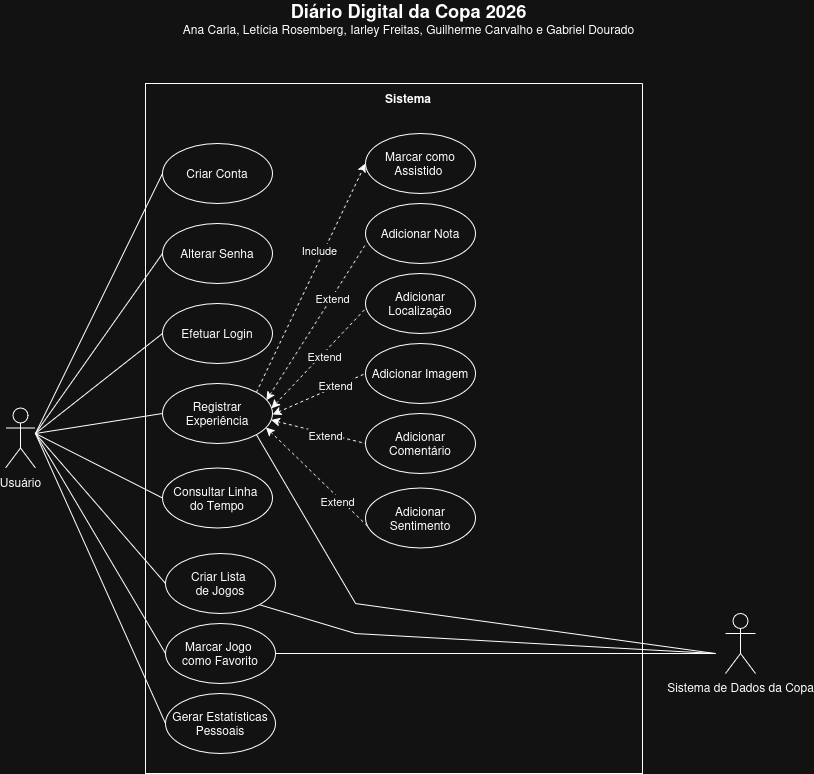

The diagram above was exported from draw.io. Its source (the exported page's mxGraphModel, read from the mxfile embedded in the PNG):
<mxGraphModel dx="1414" dy="795" grid="1" gridSize="10" guides="1" tooltips="1" connect="1" arrows="1" fold="1" page="1" pageScale="1" pageWidth="827" pageHeight="1169" math="0" shadow="0">
  <root>
    <mxCell id="0" />
    <mxCell id="1" parent="0" />
    <mxCell id="qi67OEddzMTXxNYmsWJJ-30" edge="1" parent="1" style="rounded=0;orthogonalLoop=1;jettySize=auto;html=1;entryX=0;entryY=0.5;entryDx=0;entryDy=0;endArrow=none;endFill=0;" target="qi67OEddzMTXxNYmsWJJ-11">
      <mxGeometry relative="1" as="geometry">
        <mxPoint x="40" y="470" as="sourcePoint" />
      </mxGeometry>
    </mxCell>
    <mxCell id="qi67OEddzMTXxNYmsWJJ-31" edge="1" parent="1" style="rounded=0;orthogonalLoop=1;jettySize=auto;html=1;entryX=0;entryY=0.5;entryDx=0;entryDy=0;endArrow=none;endFill=0;" target="qi67OEddzMTXxNYmsWJJ-12">
      <mxGeometry relative="1" as="geometry">
        <mxPoint x="40" y="470" as="sourcePoint" />
      </mxGeometry>
    </mxCell>
    <mxCell id="qi67OEddzMTXxNYmsWJJ-32" edge="1" parent="1" style="rounded=0;orthogonalLoop=1;jettySize=auto;html=1;entryX=0;entryY=0.5;entryDx=0;entryDy=0;endArrow=none;endFill=0;" target="qi67OEddzMTXxNYmsWJJ-13">
      <mxGeometry relative="1" as="geometry">
        <mxPoint x="40" y="470" as="sourcePoint" />
      </mxGeometry>
    </mxCell>
    <mxCell id="qi67OEddzMTXxNYmsWJJ-33" edge="1" parent="1" style="rounded=0;orthogonalLoop=1;jettySize=auto;html=1;entryX=0;entryY=0.5;entryDx=0;entryDy=0;endArrow=none;endFill=0;" target="qi67OEddzMTXxNYmsWJJ-14">
      <mxGeometry relative="1" as="geometry">
        <mxPoint x="40" y="470" as="sourcePoint" />
      </mxGeometry>
    </mxCell>
    <mxCell id="qi67OEddzMTXxNYmsWJJ-34" edge="1" parent="1" style="rounded=0;orthogonalLoop=1;jettySize=auto;html=1;entryX=0;entryY=0.5;entryDx=0;entryDy=0;endArrow=none;endFill=0;" target="qi67OEddzMTXxNYmsWJJ-15">
      <mxGeometry relative="1" as="geometry">
        <mxPoint x="40" y="470" as="sourcePoint" />
      </mxGeometry>
    </mxCell>
    <mxCell id="qi67OEddzMTXxNYmsWJJ-35" edge="1" parent="1" style="rounded=0;orthogonalLoop=1;jettySize=auto;html=1;entryX=0;entryY=0.5;entryDx=0;entryDy=0;endArrow=none;endFill=0;" target="qi67OEddzMTXxNYmsWJJ-23">
      <mxGeometry relative="1" as="geometry">
        <mxPoint x="40" y="470" as="sourcePoint" />
      </mxGeometry>
    </mxCell>
    <mxCell id="qi67OEddzMTXxNYmsWJJ-36" edge="1" parent="1" style="rounded=0;orthogonalLoop=1;jettySize=auto;html=1;entryX=0;entryY=0.5;entryDx=0;entryDy=0;endArrow=none;endFill=0;" target="qi67OEddzMTXxNYmsWJJ-24">
      <mxGeometry relative="1" as="geometry">
        <mxPoint x="40" y="470" as="sourcePoint" />
      </mxGeometry>
    </mxCell>
    <mxCell id="qi67OEddzMTXxNYmsWJJ-1" parent="1" style="shape=umlActor;verticalLabelPosition=bottom;verticalAlign=top;html=1;outlineConnect=0;" value="Usuário" vertex="1">
      <mxGeometry height="60" width="30" x="10" y="444.5" as="geometry" />
    </mxCell>
    <mxCell id="qi67OEddzMTXxNYmsWJJ-5" parent="1" style="shape=umlActor;verticalLabelPosition=bottom;verticalAlign=top;html=1;outlineConnect=0;" value="Sistema de Dados da Copa" vertex="1">
      <mxGeometry height="60" width="30" x="730" y="650" as="geometry" />
    </mxCell>
    <mxCell id="qi67OEddzMTXxNYmsWJJ-7" parent="1" style="swimlane;startSize=0;" value="" vertex="1">
      <mxGeometry height="690" width="497" x="150" y="120" as="geometry" />
    </mxCell>
    <mxCell id="qi67OEddzMTXxNYmsWJJ-10" parent="qi67OEddzMTXxNYmsWJJ-7" style="text;html=1;whiteSpace=wrap;strokeColor=none;fillColor=none;align=center;verticalAlign=middle;rounded=0;" value="&lt;b&gt;Sistema&lt;/b&gt;" vertex="1">
      <mxGeometry height="30" width="60" x="233" as="geometry" />
    </mxCell>
    <mxCell id="qi67OEddzMTXxNYmsWJJ-11" parent="qi67OEddzMTXxNYmsWJJ-7" style="ellipse;whiteSpace=wrap;html=1;" value="Criar Conta" vertex="1">
      <mxGeometry height="60" width="110" x="17" y="60" as="geometry" />
    </mxCell>
    <mxCell id="qi67OEddzMTXxNYmsWJJ-12" parent="qi67OEddzMTXxNYmsWJJ-7" style="ellipse;whiteSpace=wrap;html=1;" value="Alterar Senha" vertex="1">
      <mxGeometry height="60" width="110" x="17" y="140" as="geometry" />
    </mxCell>
    <mxCell id="qi67OEddzMTXxNYmsWJJ-13" parent="qi67OEddzMTXxNYmsWJJ-7" style="ellipse;whiteSpace=wrap;html=1;" value="Efetuar Login" vertex="1">
      <mxGeometry height="60" width="110" x="17" y="220" as="geometry" />
    </mxCell>
    <mxCell id="qi67OEddzMTXxNYmsWJJ-25" edge="1" parent="qi67OEddzMTXxNYmsWJJ-7" source="qi67OEddzMTXxNYmsWJJ-14" style="rounded=0;orthogonalLoop=1;jettySize=auto;html=1;exitX=1;exitY=0;exitDx=0;exitDy=0;entryX=0;entryY=0.5;entryDx=0;entryDy=0;endArrow=classic;endFill=1;dashed=1;" target="qi67OEddzMTXxNYmsWJJ-21">
      <mxGeometry relative="1" as="geometry" />
    </mxCell>
    <mxCell id="qi67OEddzMTXxNYmsWJJ-42" connectable="0" parent="qi67OEddzMTXxNYmsWJJ-25" style="edgeLabel;html=1;align=center;verticalAlign=middle;resizable=0;points=[];" value="Include" vertex="1">
      <mxGeometry relative="1" x="0.2211" y="5" as="geometry">
        <mxPoint as="offset" />
      </mxGeometry>
    </mxCell>
    <mxCell id="qi67OEddzMTXxNYmsWJJ-27" edge="1" parent="qi67OEddzMTXxNYmsWJJ-7" source="qi67OEddzMTXxNYmsWJJ-14" style="rounded=0;orthogonalLoop=1;jettySize=auto;html=1;exitX=1.001;exitY=0.517;exitDx=0;exitDy=0;entryX=0;entryY=0.5;entryDx=0;entryDy=0;endArrow=none;endFill=0;startArrow=classic;startFill=1;dashed=1;exitPerimeter=0;" target="qi67OEddzMTXxNYmsWJJ-19">
      <mxGeometry relative="1" as="geometry" />
    </mxCell>
    <mxCell id="qi67OEddzMTXxNYmsWJJ-45" connectable="0" parent="qi67OEddzMTXxNYmsWJJ-27" style="edgeLabel;html=1;align=center;verticalAlign=middle;resizable=0;points=[];" value="Extend" vertex="1">
      <mxGeometry relative="1" x="0.3604" y="2" as="geometry">
        <mxPoint as="offset" />
      </mxGeometry>
    </mxCell>
    <mxCell id="qi67OEddzMTXxNYmsWJJ-28" edge="1" parent="qi67OEddzMTXxNYmsWJJ-7" source="qi67OEddzMTXxNYmsWJJ-14" style="rounded=0;orthogonalLoop=1;jettySize=auto;html=1;entryX=0;entryY=0.5;entryDx=0;entryDy=0;endArrow=none;endFill=0;exitX=0.988;exitY=0.609;exitDx=0;exitDy=0;exitPerimeter=0;dashed=1;startArrow=classic;startFill=1;" target="qi67OEddzMTXxNYmsWJJ-20">
      <mxGeometry relative="1" as="geometry">
        <mxPoint x="130" y="337" as="sourcePoint" />
      </mxGeometry>
    </mxCell>
    <mxCell id="qi67OEddzMTXxNYmsWJJ-46" connectable="0" parent="qi67OEddzMTXxNYmsWJJ-28" style="edgeLabel;html=1;align=center;verticalAlign=middle;resizable=0;points=[];" value="Extend" vertex="1">
      <mxGeometry relative="1" x="0.1489" y="-1" as="geometry">
        <mxPoint as="offset" />
      </mxGeometry>
    </mxCell>
    <mxCell id="qi67OEddzMTXxNYmsWJJ-14" parent="qi67OEddzMTXxNYmsWJJ-7" style="ellipse;whiteSpace=wrap;html=1;" value="Registrar Experiência" vertex="1">
      <mxGeometry height="60" width="110" x="17" y="300" as="geometry" />
    </mxCell>
    <mxCell id="qi67OEddzMTXxNYmsWJJ-15" parent="qi67OEddzMTXxNYmsWJJ-7" style="ellipse;whiteSpace=wrap;html=1;" value="&lt;div&gt;Consultar Linha&amp;nbsp;&lt;/div&gt;&lt;div&gt;do Tempo&lt;/div&gt;" vertex="1">
      <mxGeometry height="60" width="110" x="17" y="384.5" as="geometry" />
    </mxCell>
    <mxCell id="qi67OEddzMTXxNYmsWJJ-17" parent="qi67OEddzMTXxNYmsWJJ-7" style="ellipse;whiteSpace=wrap;html=1;" value="Adicionar Nota" vertex="1">
      <mxGeometry height="60" width="110" x="220" y="120" as="geometry" />
    </mxCell>
    <mxCell id="qi67OEddzMTXxNYmsWJJ-18" parent="qi67OEddzMTXxNYmsWJJ-7" style="ellipse;whiteSpace=wrap;html=1;" value="Adicionar Sentimento" vertex="1">
      <mxGeometry height="60" width="110" x="220" y="404.5" as="geometry" />
    </mxCell>
    <mxCell id="qi67OEddzMTXxNYmsWJJ-19" parent="qi67OEddzMTXxNYmsWJJ-7" style="ellipse;whiteSpace=wrap;html=1;" value="Adicionar Imagem" vertex="1">
      <mxGeometry height="60" width="110" x="220" y="260" as="geometry" />
    </mxCell>
    <mxCell id="qi67OEddzMTXxNYmsWJJ-20" parent="qi67OEddzMTXxNYmsWJJ-7" style="ellipse;whiteSpace=wrap;html=1;" value="&lt;div&gt;Adicionar Comentário&lt;/div&gt;" vertex="1">
      <mxGeometry height="60" width="110" x="220" y="330" as="geometry" />
    </mxCell>
    <mxCell id="qi67OEddzMTXxNYmsWJJ-21" parent="qi67OEddzMTXxNYmsWJJ-7" style="ellipse;whiteSpace=wrap;html=1;" value="&lt;div&gt;Marcar&amp;nbsp;como Assistido&amp;nbsp;&lt;/div&gt;" vertex="1">
      <mxGeometry height="60" width="110" x="220" y="50" as="geometry" />
    </mxCell>
    <mxCell id="qi67OEddzMTXxNYmsWJJ-22" parent="qi67OEddzMTXxNYmsWJJ-7" style="ellipse;whiteSpace=wrap;html=1;" value="&lt;div&gt;Adicionar Localização&lt;/div&gt;" vertex="1">
      <mxGeometry height="60" width="110" x="220" y="190" as="geometry" />
    </mxCell>
    <mxCell id="qi67OEddzMTXxNYmsWJJ-39" edge="1" parent="qi67OEddzMTXxNYmsWJJ-7" source="qi67OEddzMTXxNYmsWJJ-23" style="rounded=0;orthogonalLoop=1;jettySize=auto;html=1;exitX=1;exitY=1;exitDx=0;exitDy=0;endArrow=none;endFill=0;">
      <mxGeometry relative="1" as="geometry">
        <Array as="points">
          <mxPoint x="210" y="550" />
        </Array>
        <mxPoint x="570" y="570" as="targetPoint" />
      </mxGeometry>
    </mxCell>
    <mxCell id="qi67OEddzMTXxNYmsWJJ-23" parent="qi67OEddzMTXxNYmsWJJ-7" style="ellipse;whiteSpace=wrap;html=1;" value="&lt;div&gt;Criar Lista&amp;nbsp;&lt;/div&gt;&lt;div&gt;de Jogos&lt;/div&gt;" vertex="1">
      <mxGeometry height="60" width="110" x="20" y="470" as="geometry" />
    </mxCell>
    <mxCell id="qi67OEddzMTXxNYmsWJJ-40" edge="1" parent="qi67OEddzMTXxNYmsWJJ-7" source="qi67OEddzMTXxNYmsWJJ-24" style="rounded=0;orthogonalLoop=1;jettySize=auto;html=1;exitX=1;exitY=0.5;exitDx=0;exitDy=0;endArrow=none;endFill=0;">
      <mxGeometry relative="1" as="geometry">
        <mxPoint x="570" y="570" as="targetPoint" />
      </mxGeometry>
    </mxCell>
    <mxCell id="qi67OEddzMTXxNYmsWJJ-24" parent="qi67OEddzMTXxNYmsWJJ-7" style="ellipse;whiteSpace=wrap;html=1;" value="&lt;div&gt;Marcar Jogo&amp;nbsp;&lt;/div&gt;&lt;div&gt;como Favorito&lt;/div&gt;" vertex="1">
      <mxGeometry height="60" width="110" x="20" y="540" as="geometry" />
    </mxCell>
    <mxCell id="qi67OEddzMTXxNYmsWJJ-26" edge="1" parent="qi67OEddzMTXxNYmsWJJ-7" source="qi67OEddzMTXxNYmsWJJ-14" style="rounded=0;orthogonalLoop=1;jettySize=auto;html=1;exitX=0.945;exitY=0.28;exitDx=0;exitDy=0;entryX=0.01;entryY=0.656;entryDx=0;entryDy=0;entryPerimeter=0;endArrow=none;endFill=0;dashed=1;startArrow=classic;startFill=1;exitPerimeter=0;" target="qi67OEddzMTXxNYmsWJJ-17">
      <mxGeometry relative="1" as="geometry" />
    </mxCell>
    <mxCell id="qi67OEddzMTXxNYmsWJJ-43" connectable="0" parent="qi67OEddzMTXxNYmsWJJ-26" style="edgeLabel;html=1;align=center;verticalAlign=middle;resizable=0;points=[];" value="Extend" vertex="1">
      <mxGeometry relative="1" x="0.305" as="geometry">
        <mxPoint y="1" as="offset" />
      </mxGeometry>
    </mxCell>
    <mxCell id="qi67OEddzMTXxNYmsWJJ-29" edge="1" parent="qi67OEddzMTXxNYmsWJJ-7" source="qi67OEddzMTXxNYmsWJJ-14" style="rounded=0;orthogonalLoop=1;jettySize=auto;html=1;exitX=0.991;exitY=0.412;exitDx=0;exitDy=0;entryX=0.001;entryY=0.584;entryDx=0;entryDy=0;entryPerimeter=0;endArrow=none;endFill=0;dashed=1;startArrow=classic;startFill=1;exitPerimeter=0;" target="qi67OEddzMTXxNYmsWJJ-22">
      <mxGeometry relative="1" as="geometry" />
    </mxCell>
    <mxCell id="qi67OEddzMTXxNYmsWJJ-47" connectable="0" parent="qi67OEddzMTXxNYmsWJJ-29" style="edgeLabel;html=1;align=center;verticalAlign=middle;resizable=0;points=[];" value="Extend" vertex="1">
      <mxGeometry relative="1" x="0.0825" y="-2" as="geometry">
        <mxPoint as="offset" />
      </mxGeometry>
    </mxCell>
    <mxCell id="qi67OEddzMTXxNYmsWJJ-41" edge="1" parent="qi67OEddzMTXxNYmsWJJ-7" source="qi67OEddzMTXxNYmsWJJ-14" style="rounded=0;orthogonalLoop=1;jettySize=auto;html=1;exitX=0.941;exitY=0.732;exitDx=0;exitDy=0;entryX=0.027;entryY=0.651;entryDx=0;entryDy=0;entryPerimeter=0;endArrow=none;endFill=0;exitPerimeter=0;startArrow=classic;startFill=1;dashed=1;" target="qi67OEddzMTXxNYmsWJJ-18">
      <mxGeometry relative="1" as="geometry">
        <mxPoint x="126.99999999999999" y="326.02000000000004" as="sourcePoint" />
        <mxPoint x="223.52000000000004" y="239.99999999999997" as="targetPoint" />
      </mxGeometry>
    </mxCell>
    <mxCell id="qi67OEddzMTXxNYmsWJJ-44" connectable="0" parent="qi67OEddzMTXxNYmsWJJ-41" style="edgeLabel;html=1;align=center;verticalAlign=middle;resizable=0;points=[];" value="Extend" vertex="1">
      <mxGeometry relative="1" x="0.4208" y="-3" as="geometry">
        <mxPoint as="offset" />
      </mxGeometry>
    </mxCell>
    <mxCell id="qi67OEddzMTXxNYmsWJJ-50" edge="1" parent="qi67OEddzMTXxNYmsWJJ-7" source="qi67OEddzMTXxNYmsWJJ-48" style="rounded=0;orthogonalLoop=1;jettySize=auto;html=1;exitX=0;exitY=0.5;exitDx=0;exitDy=0;endArrow=none;endFill=0;">
      <mxGeometry relative="1" as="geometry">
        <mxPoint x="-110" y="350" as="targetPoint" />
      </mxGeometry>
    </mxCell>
    <mxCell id="qi67OEddzMTXxNYmsWJJ-48" parent="qi67OEddzMTXxNYmsWJJ-7" style="ellipse;whiteSpace=wrap;html=1;" value="Gerar Estatísticas Pessoais" vertex="1">
      <mxGeometry height="60" width="110" x="20" y="610" as="geometry" />
    </mxCell>
    <mxCell id="qi67OEddzMTXxNYmsWJJ-9" parent="1" style="text;html=1;whiteSpace=wrap;strokeColor=none;fillColor=none;align=center;verticalAlign=middle;rounded=0;fontColor=light-dark(#000000,#FFFFFF);" value="&lt;div&gt;&lt;b&gt;&lt;span data-lucid-type=&quot;application/vnd.lucid.text&quot; data-lucid-content=&quot;{&amp;quot;t&amp;quot;:&amp;quot;Diário Digital da Copa 2026 &amp;quot;,&amp;quot;m&amp;quot;:[{&amp;quot;s&amp;quot;:0,&amp;quot;n&amp;quot;:&amp;quot;a&amp;quot;,&amp;quot;v&amp;quot;:&amp;quot;center&amp;quot;},{&amp;quot;s&amp;quot;:0,&amp;quot;n&amp;quot;:&amp;quot;fl&amp;quot;,&amp;quot;v&amp;quot;:16},{&amp;quot;s&amp;quot;:0,&amp;quot;n&amp;quot;:&amp;quot;il&amp;quot;,&amp;quot;v&amp;quot;:9.38},{&amp;quot;s&amp;quot;:0,&amp;quot;n&amp;quot;:&amp;quot;ir&amp;quot;,&amp;quot;v&amp;quot;:9.38},{&amp;quot;s&amp;quot;:0,&amp;quot;n&amp;quot;:&amp;quot;mt&amp;quot;,&amp;quot;v&amp;quot;:2.68},{&amp;quot;s&amp;quot;:0,&amp;quot;n&amp;quot;:&amp;quot;fc&amp;quot;,&amp;quot;v&amp;quot;:&amp;quot;Bold&amp;quot;,&amp;quot;e&amp;quot;:28},{&amp;quot;s&amp;quot;:0,&amp;quot;n&amp;quot;:&amp;quot;b&amp;quot;,&amp;quot;v&amp;quot;:true,&amp;quot;e&amp;quot;:28},{&amp;quot;s&amp;quot;:0,&amp;quot;n&amp;quot;:&amp;quot;s&amp;quot;,&amp;quot;v&amp;quot;:24.386666666666667,&amp;quot;e&amp;quot;:28},{&amp;quot;s&amp;quot;:0,&amp;quot;n&amp;quot;:&amp;quot;c&amp;quot;,&amp;quot;v&amp;quot;:&amp;quot;#a9afb8ff&amp;quot;,&amp;quot;e&amp;quot;:28}]}&quot;&gt;&lt;span style=&quot;font-size: 18.29px;&quot;&gt;Diário Digital da Copa 2026 &lt;/span&gt;&lt;/span&gt;&lt;/b&gt;&lt;/div&gt;Ana Carla, Letícia Rosemberg, Iarley Freitas, Guilherme Carvalho e Gabriel Dourado" vertex="1">
      <mxGeometry height="30" width="457" x="185" y="40" as="geometry" />
    </mxCell>
    <mxCell id="qi67OEddzMTXxNYmsWJJ-37" edge="1" parent="1" source="qi67OEddzMTXxNYmsWJJ-14" style="rounded=0;orthogonalLoop=1;jettySize=auto;html=1;exitX=1;exitY=1;exitDx=0;exitDy=0;endArrow=none;endFill=0;">
      <mxGeometry relative="1" as="geometry">
        <Array as="points">
          <mxPoint x="360" y="640" />
        </Array>
        <mxPoint x="720" y="690" as="targetPoint" />
      </mxGeometry>
    </mxCell>
  </root>
</mxGraphModel>